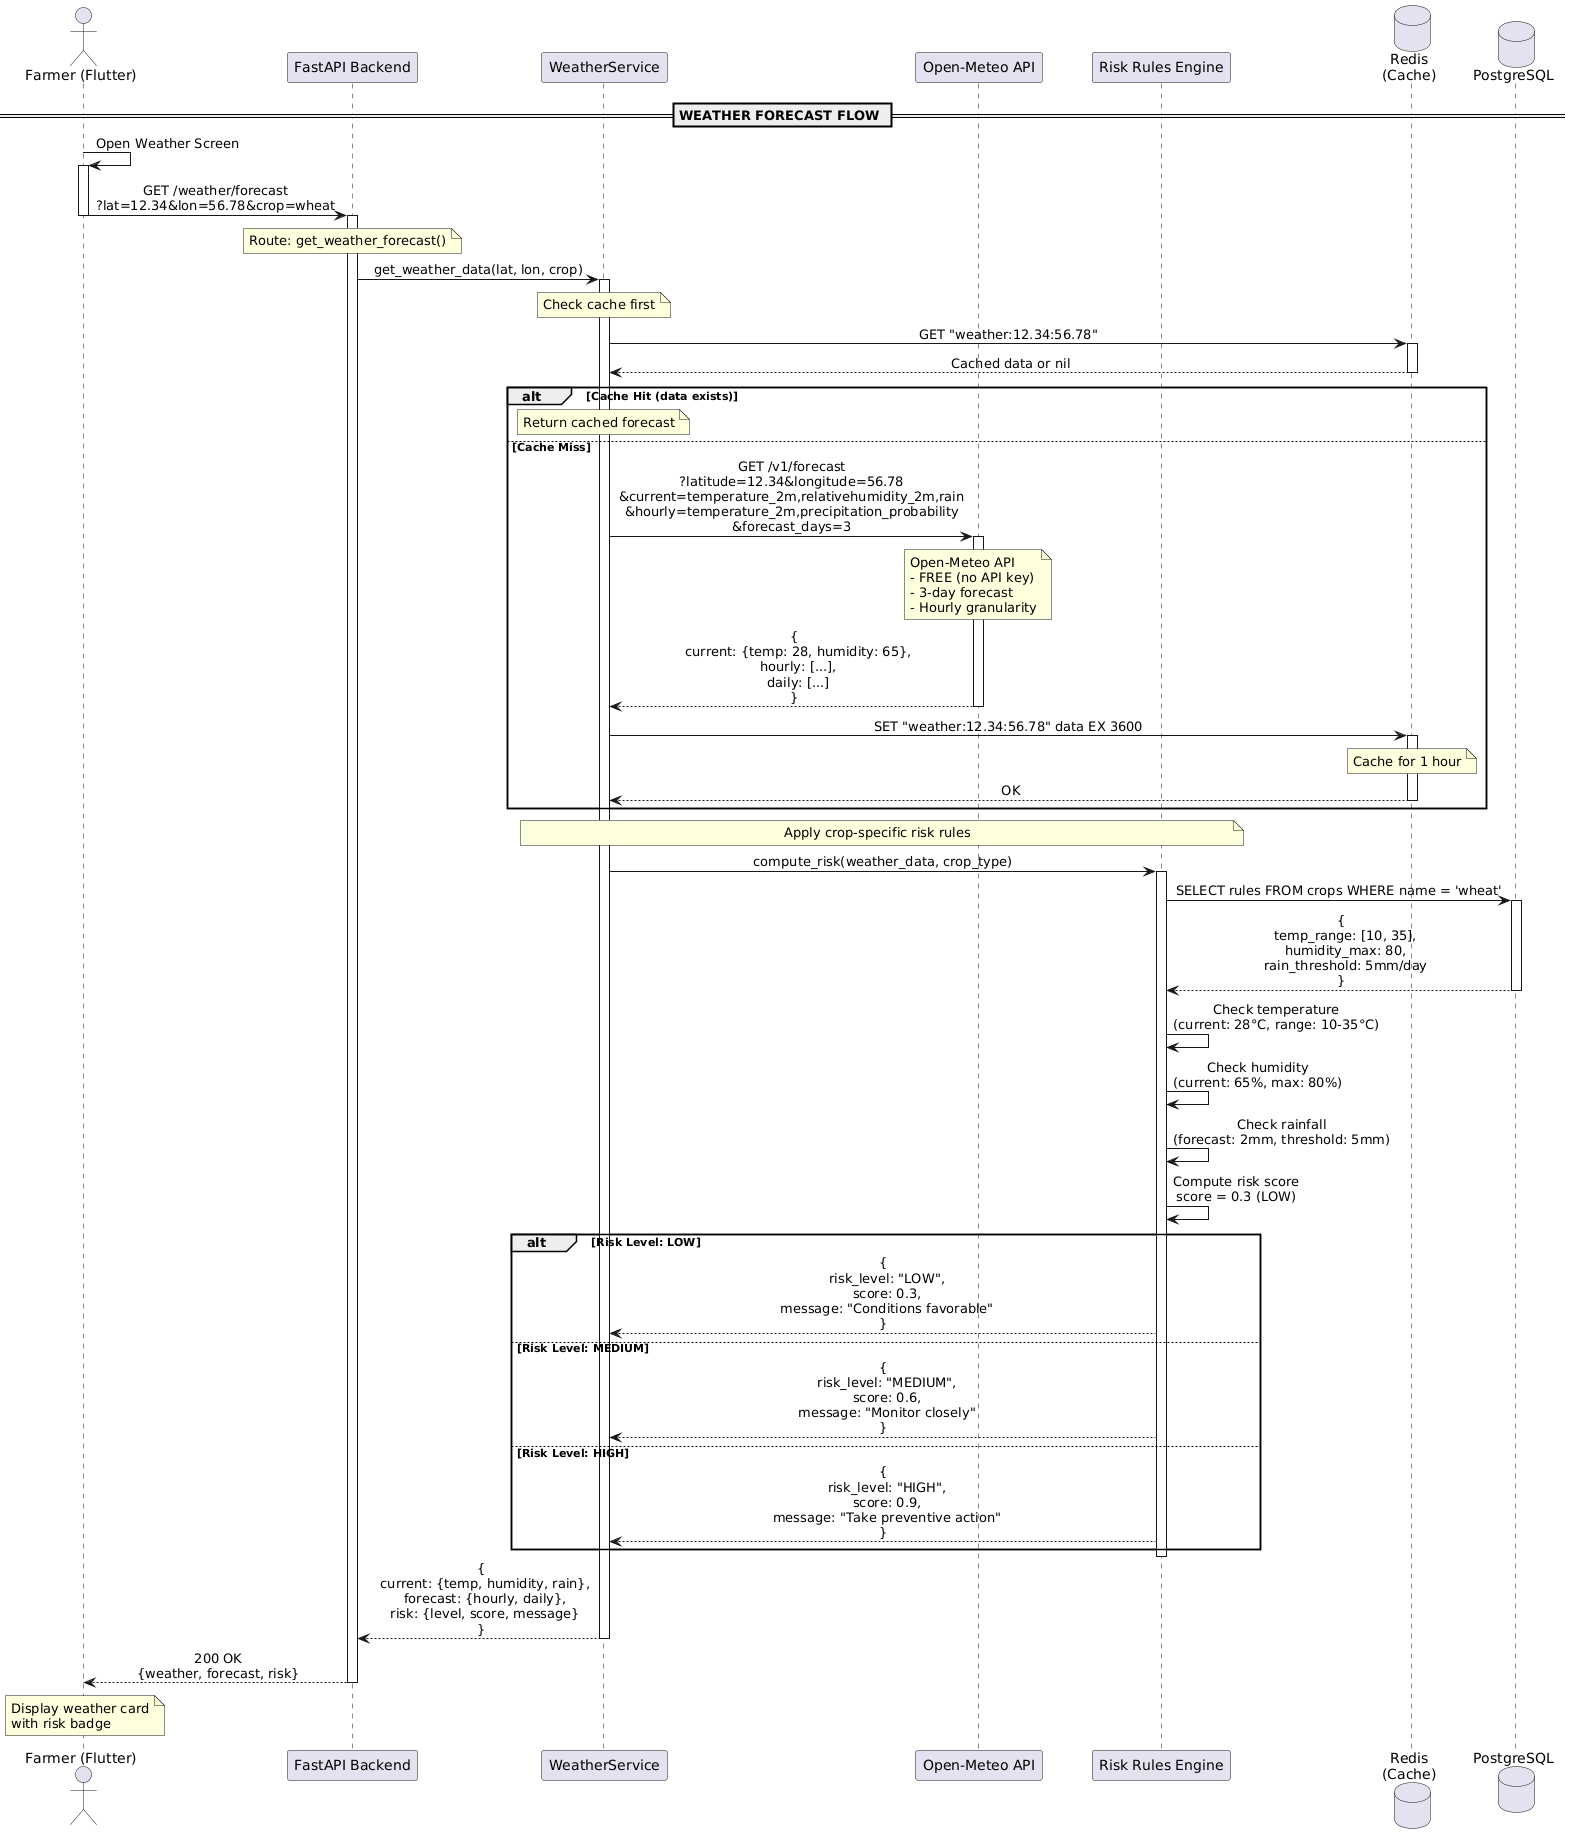

The diagram above was rendered by PlantUML. Its source (embedded in the PNG):
@startuml
skinparam sequenceMessageAlign center
skinparam BoxPadding 10
skinparam ParticipantPadding 20

actor "Farmer (Flutter)" as Farmer
participant "FastAPI Backend" as API
participant "WeatherService" as WS
participant "Open-Meteo API" as Meteo
participant "Risk Rules Engine" as Rules
database "Redis\n(Cache)" as Redis
database "PostgreSQL" as DB

== WEATHER FORECAST FLOW ==

Farmer -> Farmer: Open Weather Screen
activate Farmer
Farmer -> API: GET /weather/forecast\n?lat=12.34&lon=56.78&crop=wheat
deactivate Farmer

activate API
note over API: Route: get_weather_forecast()

API -> WS: get_weather_data(lat, lon, crop)
activate WS

note over WS: Check cache first
WS -> Redis: GET "weather:12.34:56.78"
activate Redis
Redis --> WS: Cached data or nil
deactivate Redis

alt Cache Hit (data exists)
    note over WS: Return cached forecast
else Cache Miss
    WS -> Meteo: GET /v1/forecast\n?latitude=12.34&longitude=56.78\n&current=temperature_2m,relativehumidity_2m,rain\n&hourly=temperature_2m,precipitation_probability\n&forecast_days=3
    activate Meteo
    note over Meteo
        Open-Meteo API
        - FREE (no API key)
        - 3-day forecast
        - Hourly granularity
    end note
    Meteo --> WS: {\n  current: {temp: 28, humidity: 65},\n  hourly: [...],\n  daily: [...]\n}
    deactivate Meteo
    
    WS -> Redis: SET "weather:12.34:56.78" data EX 3600
    activate Redis
    note over Redis: Cache for 1 hour
    Redis --> WS: OK
    deactivate Redis
end

note over WS, Rules: Apply crop-specific risk rules
WS -> Rules: compute_risk(weather_data, crop_type)
activate Rules

Rules -> DB: SELECT rules FROM crops WHERE name = 'wheat'
activate DB
DB --> Rules: {\n  temp_range: [10, 35],\n  humidity_max: 80,\n  rain_threshold: 5mm/day\n}
deactivate DB

Rules -> Rules: Check temperature\n(current: 28°C, range: 10-35°C)
Rules -> Rules: Check humidity\n(current: 65%, max: 80%)
Rules -> Rules: Check rainfall\n(forecast: 2mm, threshold: 5mm)

Rules -> Rules: Compute risk score\nscore = 0.3 (LOW)

alt Risk Level: LOW
    Rules --> WS: {\n  risk_level: "LOW",\n  score: 0.3,\n  message: "Conditions favorable"\n}
else Risk Level: MEDIUM
    Rules --> WS: {\n  risk_level: "MEDIUM",\n  score: 0.6,\n  message: "Monitor closely"\n}
else Risk Level: HIGH
    Rules --> WS: {\n  risk_level: "HIGH",\n  score: 0.9,\n  message: "Take preventive action"\n}
end

deactivate Rules

WS --> API: {\n  current: {temp, humidity, rain},\n  forecast: {hourly, daily},\n  risk: {level, score, message}\n}
deactivate WS

API --> Farmer: 200 OK\n{weather, forecast, risk}
deactivate API

note over Farmer: Display weather card\nwith risk badge
@enduml